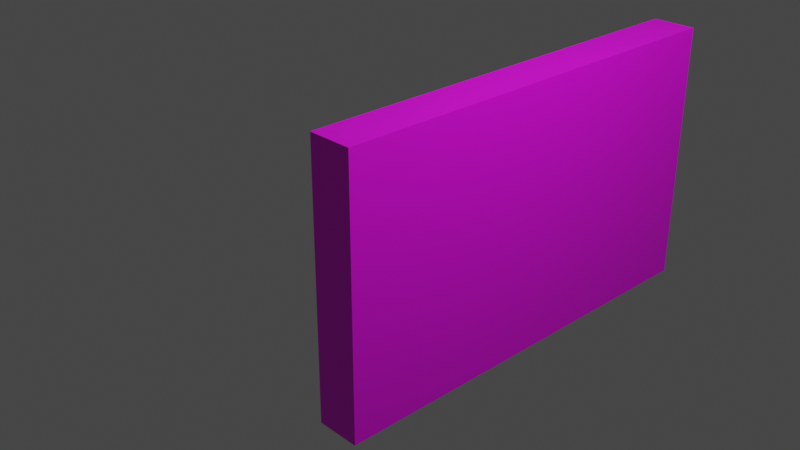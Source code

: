 # Source: placa.blend  (saved by Blender 2.80.75; exported with 4.5.12 LTS)
import bpy
from mathutils import Matrix  # noqa: F401  (used for matrix-valued properties, if any)

bpy.ops.wm.read_factory_settings(use_empty=True)
scene = bpy.context.scene
scene.name = 'Scene'

# ---- collections
col_collection = bpy.data.collections.new('Collection'); scene.collection.children.link(col_collection)

# ---- images (referenced by path relative to the original .blend; pixels are not part of the script)
import os
ASSET_DIR = os.environ.get("B2B_ASSET_DIR", "")  # directory of the original .blend (textures are referenced by path, not embedded)
HERE = os.path.dirname(os.path.abspath(__file__))  # packed textures are extracted next to this script under _unpacked/

def load_image(name, relpath, width, height, colorspace="sRGB"):
    """Load a texture the original file referenced (path relative to the .blend, or extracted next to this script)."""
    p = next((c for c in (os.path.join(HERE, relpath), os.path.join(ASSET_DIR, relpath)) if relpath and os.path.exists(c)), "")
    if p:
        img = bpy.data.images.load(p, check_existing=True)
        img.name = name
    else:  # same state as the original file: an image datablock whose file is absent (Cycles renders it pink)
        img = bpy.data.images.new(name, width, height)
        img.source = "FILE"
        img.filepath = "//" + (relpath or name)
    img.colorspace_settings.name = colorspace
    return img
img_ttt_png = load_image('ttt.png', 'ttt.png', 1024, 1024, 'sRGB')
img_untitled_png = load_image('untitled.png', 'untitled.png', 1024, 1024, 'sRGB')

# ---- materials (node trees are filled in below, after node groups)
mat_material_003 = bpy.data.materials.new('Material.003')
mat_material_003.use_transparent_shadow = False
mat_material_004 = bpy.data.materials.new('Material.004')
mat_material_004.use_transparent_shadow = False

# ---- material node trees
mat_material_003.use_nodes = True; mat_material_003.node_tree.nodes.clear()
_N = mat_material_003.node_tree.nodes; _L = mat_material_003.node_tree.links
n0 = _N.new('ShaderNodeOutputMaterial'); n0.name = 'Material Output'; n0.location = (300, 300)
n1 = _N.new('ShaderNodeBsdfPrincipled'); n1.name = 'Principled BSDF'; n1.location = (10, 300)
n1.distribution = 'GGX'
n1.subsurface_method = 'BURLEY'
n1.inputs[3].default_value = 1.45
n1.inputs[27].default_value = (0.0, 0.0, 0.0, 1.0)
n1.inputs[28].default_value = 1.0
n2 = _N.new('ShaderNodeTexImage'); n2.name = 'Image Texture'; n2.location = (-280, 280)
n2.image = img_ttt_png
_L.new(n1.outputs[0], n0.inputs[0])
_L.new(n2.outputs[0], n1.inputs[0])
n0.is_active_output = True
mat_material_004.use_nodes = True; mat_material_004.node_tree.nodes.clear()
_N = mat_material_004.node_tree.nodes; _L = mat_material_004.node_tree.links
n0 = _N.new('ShaderNodeOutputMaterial'); n0.name = 'Material Output'; n0.location = (300, 300)
n1 = _N.new('ShaderNodeBsdfPrincipled'); n1.name = 'Principled BSDF'; n1.location = (10, 300)
n1.distribution = 'GGX'
n1.subsurface_method = 'BURLEY'
n1.inputs[3].default_value = 1.45
n1.inputs[27].default_value = (0.0, 0.0, 0.0, 1.0)
n1.inputs[28].default_value = 1.0
n2 = _N.new('ShaderNodeTexImage'); n2.name = 'Image Texture'; n2.location = (-280, 280)
n2.image = img_untitled_png
_L.new(n1.outputs[0], n0.inputs[0])
_L.new(n2.outputs[0], n1.inputs[0])
n0.is_active_output = True

# ---- world
world_world = bpy.data.worlds.new('World'); scene.world = world_world
world_world.use_nodes = True; world_world.node_tree.nodes.clear()
_N = world_world.node_tree.nodes; _L = world_world.node_tree.links
n0 = _N.new('ShaderNodeOutputWorld'); n0.name = 'World Output'; n0.location = (300, 300)
n1 = _N.new('ShaderNodeBackground'); n1.name = 'Background'; n1.location = (10, 300)
n1.inputs[0].default_value = (0.05088, 0.05088, 0.05088, 1.0)
_L.new(n1.outputs[0], n0.inputs[0])
n0.is_active_output = True
world_world.color = (0.05088, 0.05088, 0.05088)
world_world.use_sun_shadow = False
world_world.sun_shadow_jitter_overblur = 0.0

# ---- cameras
cam_camera = bpy.data.cameras.new('Camera')
cam_camera.clip_end = 100.0
cam_camera.ortho_scale = 7.314

# ---- lights
light_light = bpy.data.lights.new('Light', 'POINT')
light_light.transmission_factor = 0.0
light_light.energy = 1000.0
light_light.shadow_soft_size = 0.1
light_light.shadow_maximum_resolution = 0.006
light_light.use_absolute_resolution = True

# ---- meshes
me_cube_003 = bpy.data.meshes.new('Cube.003')
me_cube_003.from_pydata([(-1.5, -1.5, -1.5), (-1.5, -1.5, 1.5), (-1.5, 1.5, -1.5), (-1.5, 1.5, 1.5), (-1.5, -1.5, 3.454), (-1.5, 1.5, 3.454), (-1.008, 1.5, -1.5), (-1.008, 1.5, 1.5), (-1.008, -1.5, -1.5), (-1.008, -1.5, 1.5), (-1.008, 1.5, 3.454), (-1.008, -1.5, 3.454)], [], [(8, 9, 1, 0), (10, 5, 4, 11), (7, 3, 5, 10), (0, 1, 4, 5, 3, 2), (1, 9, 11, 4), (2, 6, 8, 0), (2, 3, 7, 6), (6, 7, 10, 11, 9, 8)])
me_cube_003.polygons.foreach_set('material_index', [0, 0, 0, 0, 0, 0, 0, 1])
_uv = me_cube_003.uv_layers.new(name='UVMap')
_uv.uv.foreach_set('vector', [0.0, 0.0, 0.0, 0.0, 0.0, 0.0, 0.0, 0.0, 0.0, 0.0, 0.0, 0.0, 0.0, 0.0, 0.0, 0.0, 0.0, 0.0, 0.0, 0.0, 0.0, 0.0, 0.0, 0.0, 0.9302, 9.643e-05, 0.9302, 0.6055, 0.9302, 0.9999, 9.652e-05, 0.9999, 9.657e-05, 0.6055, 9.644e-05, 9.643e-05, 0.0, 0.0, 0.0, 0.0, 0.0, 0.0, 0.0, 0.0, 0.0, 0.0, 0.0, 0.0, 0.0, 0.0, 0.0, 0.0, 0.0, 0.0, 0.0, 0.0, 0.0, 0.0, 0.0, 0.0, 9.643e-05, 0.9999, 9.661e-05, 0.3945, 9.666e-05, 9.643e-05, 0.9302, 9.652e-05, 0.9302, 0.3945, 0.9302, 0.9999])
me_cube_003.materials.append(mat_material_003)
me_cube_003.materials.append(mat_material_004)
me_cube_003.use_remesh_preserve_volume = False
me_cube_003.use_remesh_preserve_attributes = False
me_cube_003.use_mirror_vertex_groups = False
me_cube_003.update()

# ---- objects
ob_light = bpy.data.objects.new('Light', light_light)
ob_camera = bpy.data.objects.new('Camera', cam_camera)
ob_cube = bpy.data.objects.new('Cube', me_cube_003)

# ---- transforms, parenting, visibility, modifiers, constraints
ob_light.location = (4.076, 1.005, 5.904)
ob_light.rotation_euler = (0.6503, 0.05522, 1.866)
ob_light.lock_rotations_4d = False
ob_light.empty_display_type = 'ARROWS'
ob_light.color = (0.0, 0.0, 0.0, 0.0)
ob_light.lineart.crease_threshold = 0.0
ob_camera.location = (7.359, -6.926, 4.958)
ob_camera.rotation_euler = (1.109, 0.0, 0.8149)
ob_camera.lock_rotations_4d = False
ob_camera.empty_display_type = 'ARROWS'
ob_camera.color = (0.0, 0.0, 0.0, 0.0)
ob_camera.display_type = 'WIRE'
ob_camera.lineart.crease_threshold = 0.0
ob_cube.location = (0.0, 0.0, 0.0)
ob_cube.rotation_mode = 'AXIS_ANGLE'
ob_cube.rotation_axis_angle = (4.712, 1.0, 0.0, 0.0)
ob_cube.delta_location = (2.0, 0.0, 0.0)
ob_cube.lineart.crease_threshold = 0.0

# ---- collection membership
col_collection.objects.link(ob_light)
col_collection.objects.link(ob_camera)
col_collection.objects.link(ob_cube)

# ---- scene / render settings (as saved in the file)
scene.camera = ob_camera
scene.frame_start = 1; scene.frame_end = 250; scene.frame_set(1)
scene.render.engine = 'BLENDER_EEVEE_NEXT'
scene.cycles.use_denoising = False
scene.cycles.samples = 128
scene.cycles.sampling_pattern = 'TABULATED_SOBOL'
scene.cycles.use_adaptive_sampling = False
scene.cycles.use_light_tree = False
scene.view_settings.view_transform = 'Filmic'
bpy.context.view_layer.update()
